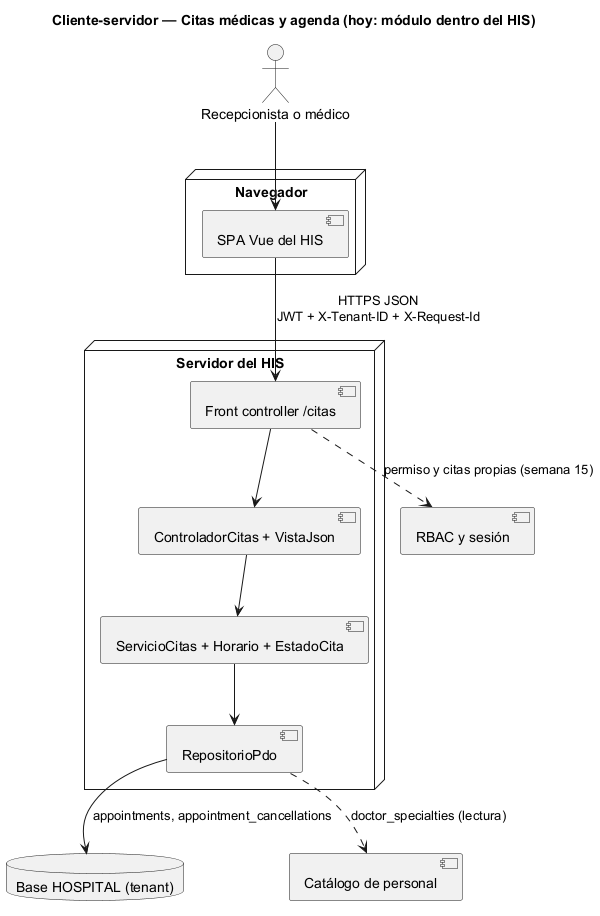

The diagram above was rendered by PlantUML. Its source (embedded in the PNG):
@startuml semana-05-cliente-servidor
title Cliente-servidor — Citas médicas y agenda (hoy: módulo dentro del HIS)
actor "Recepcionista o médico" as u
node "Navegador" {
  [SPA Vue del HIS] as spa
}
node "Servidor del HIS" {
  [Front controller /citas] as fc
  [ControladorCitas + VistaJson] as ctl
  [ServicioCitas + Horario + EstadoCita] as srv
  [RepositorioPdo] as repo
}
database "Base HOSPITAL (tenant)" as db
[RBAC y sesión] as rbac
[Catálogo de personal] as per
u --> spa
spa --> fc : HTTPS JSON\nJWT + X-Tenant-ID + X-Request-Id
fc --> ctl
ctl --> srv
srv --> repo
repo --> db : appointments, appointment_cancellations
repo ..> per : doctor_specialties (lectura)
fc ..> rbac : permiso y citas propias (semana 15)
@enduml